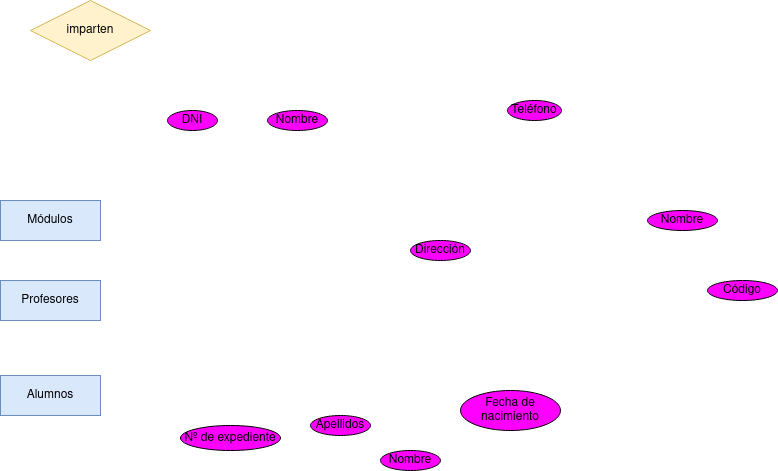

The diagram above was exported from draw.io. Its source (the exported page's mxGraphModel, read from the mxfile embedded in the PNG):
<mxGraphModel dx="1434" dy="795" grid="1" gridSize="10" guides="1" tooltips="1" connect="1" arrows="1" fold="1" page="1" pageScale="1" pageWidth="827" pageHeight="1169" math="0" shadow="0">
  <root>
    <mxCell id="0" />
    <mxCell id="1" parent="0" />
    <mxCell id="P0vszkPTODQER5hcm7vJ-4" value="Profesores" style="whiteSpace=wrap;html=1;align=center;fillColor=#dae8fc;strokeColor=#6c8ebf;" vertex="1" parent="1">
      <mxGeometry x="50" y="440" width="100" height="40" as="geometry" />
    </mxCell>
    <mxCell id="P0vszkPTODQER5hcm7vJ-5" value="Módulos" style="whiteSpace=wrap;html=1;align=center;fillColor=#dae8fc;strokeColor=#6c8ebf;" vertex="1" parent="1">
      <mxGeometry x="50" y="360" width="100" height="40" as="geometry" />
    </mxCell>
    <mxCell id="P0vszkPTODQER5hcm7vJ-6" value="Alumnos" style="whiteSpace=wrap;html=1;align=center;fillColor=#dae8fc;strokeColor=#6c8ebf;" vertex="1" parent="1">
      <mxGeometry x="50" y="535" width="100" height="40" as="geometry" />
    </mxCell>
    <mxCell id="P0vszkPTODQER5hcm7vJ-7" value="Teléfono" style="ellipse;whiteSpace=wrap;html=1;align=center;fillColor=#FF00FF;" vertex="1" parent="1">
      <mxGeometry x="557" y="260" width="54" height="20" as="geometry" />
    </mxCell>
    <mxCell id="P0vszkPTODQER5hcm7vJ-8" value="Dirección" style="ellipse;whiteSpace=wrap;html=1;align=center;fillColor=#FF00FF;" vertex="1" parent="1">
      <mxGeometry x="460" y="400" width="60" height="20" as="geometry" />
    </mxCell>
    <mxCell id="P0vszkPTODQER5hcm7vJ-9" value="Nombre" style="ellipse;whiteSpace=wrap;html=1;align=center;fillColor=#FF00FF;" vertex="1" parent="1">
      <mxGeometry x="317" y="270" width="60" height="20" as="geometry" />
    </mxCell>
    <mxCell id="P0vszkPTODQER5hcm7vJ-10" value="DNI" style="ellipse;whiteSpace=wrap;html=1;align=center;fillColor=#FF00FF;" vertex="1" parent="1">
      <mxGeometry x="217" y="270" width="50" height="20" as="geometry" />
    </mxCell>
    <mxCell id="P0vszkPTODQER5hcm7vJ-11" value="Código" style="ellipse;whiteSpace=wrap;html=1;align=center;fillColor=#FF00FF;" vertex="1" parent="1">
      <mxGeometry x="757" y="440" width="70" height="20" as="geometry" />
    </mxCell>
    <mxCell id="P0vszkPTODQER5hcm7vJ-12" value="Nombre" style="ellipse;whiteSpace=wrap;html=1;align=center;fillColor=#FF00FF;" vertex="1" parent="1">
      <mxGeometry x="697" y="370" width="70" height="20" as="geometry" />
    </mxCell>
    <mxCell id="P0vszkPTODQER5hcm7vJ-14" value="Nº de expediente" style="ellipse;whiteSpace=wrap;html=1;align=center;fillColor=#FF00FF;" vertex="1" parent="1">
      <mxGeometry x="230" y="585" width="100" height="25" as="geometry" />
    </mxCell>
    <mxCell id="P0vszkPTODQER5hcm7vJ-15" value="Nombre" style="ellipse;whiteSpace=wrap;html=1;align=center;fillColor=#FF00FF;" vertex="1" parent="1">
      <mxGeometry x="430" y="610" width="60" height="20" as="geometry" />
    </mxCell>
    <mxCell id="P0vszkPTODQER5hcm7vJ-16" value="Apellidos" style="ellipse;whiteSpace=wrap;html=1;align=center;fillColor=#FF00FF;" vertex="1" parent="1">
      <mxGeometry x="360" y="575" width="60" height="20" as="geometry" />
    </mxCell>
    <mxCell id="P0vszkPTODQER5hcm7vJ-17" value="Fecha de nacimiento" style="ellipse;whiteSpace=wrap;html=1;align=center;fillColor=#FF00FF;" vertex="1" parent="1">
      <mxGeometry x="510" y="550" width="100" height="40" as="geometry" />
    </mxCell>
    <mxCell id="P0vszkPTODQER5hcm7vJ-19" value="imparten" style="shape=rhombus;perimeter=rhombusPerimeter;whiteSpace=wrap;html=1;align=center;fillColor=#fff2cc;strokeColor=#d6b656;" vertex="1" parent="1">
      <mxGeometry x="80" y="160" width="120" height="60" as="geometry" />
    </mxCell>
  </root>
</mxGraphModel>